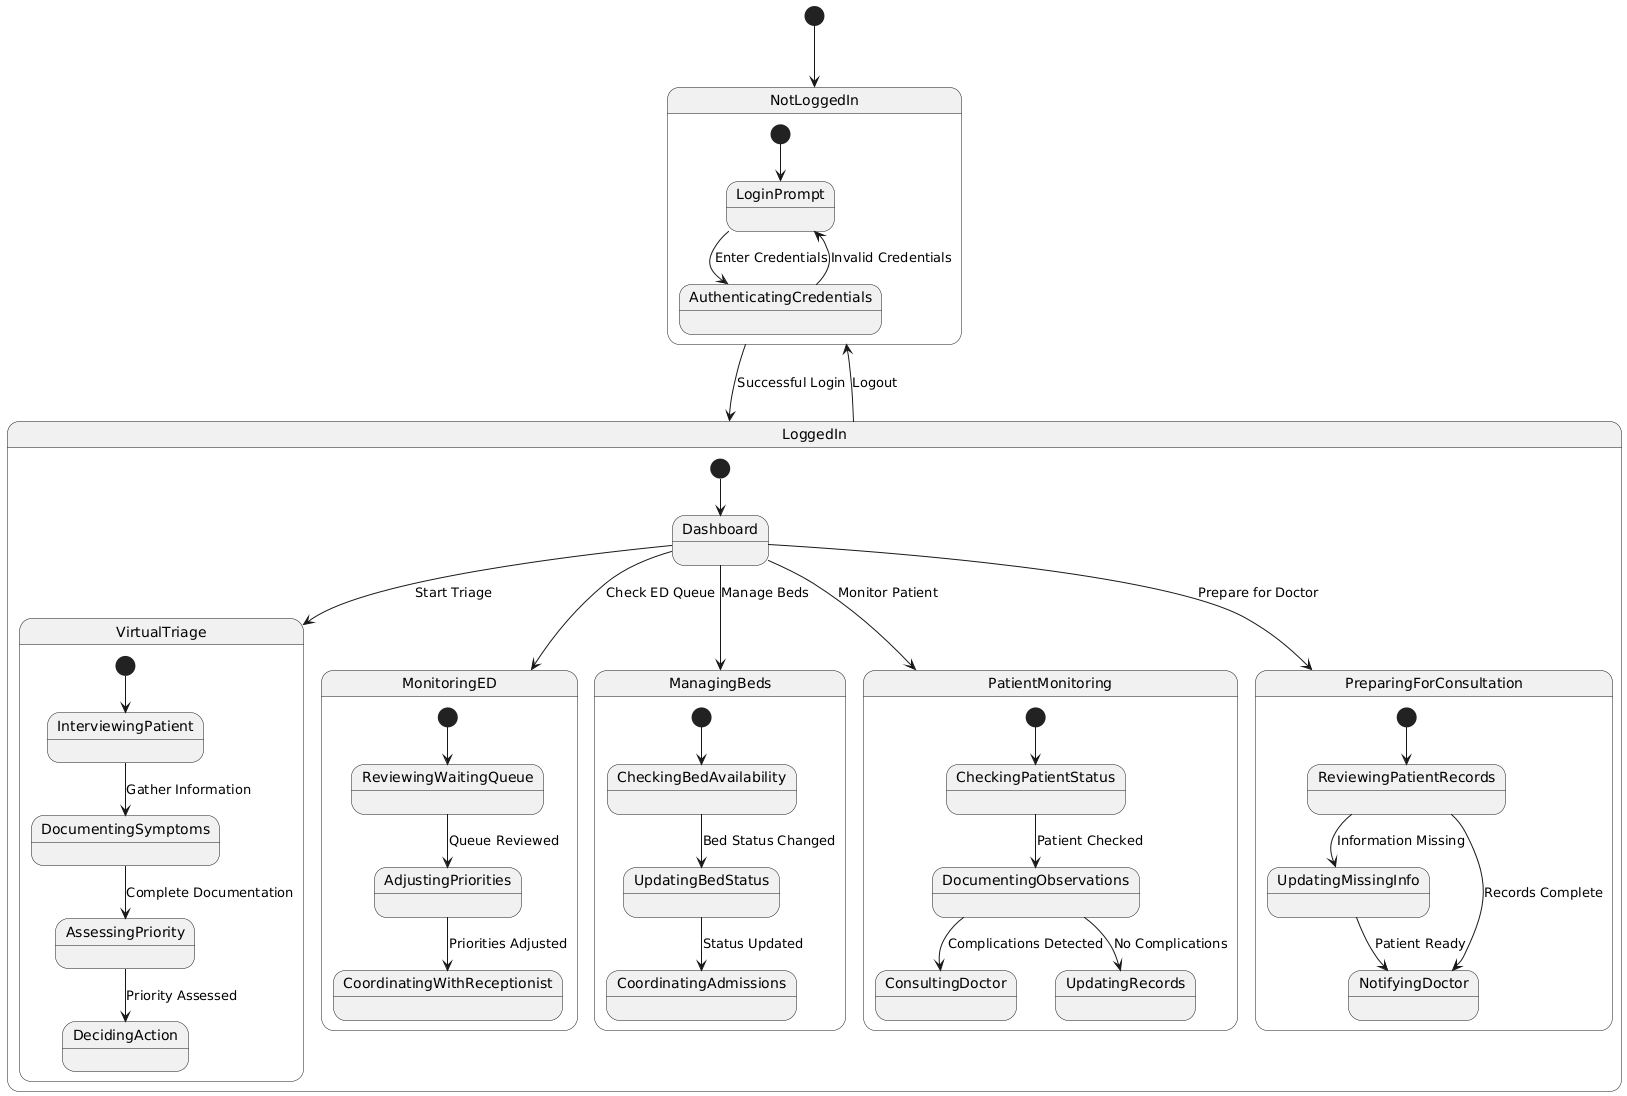

The diagram above was rendered by PlantUML. Its source (embedded in the PNG):
@startuml
[*] --> NotLoggedIn

state NotLoggedIn {
  [*] --> LoginPrompt
  LoginPrompt --> AuthenticatingCredentials : Enter Credentials
  AuthenticatingCredentials --> LoginPrompt : Invalid Credentials
}

state LoggedIn {
  [*] --> Dashboard
  
  state VirtualTriage {
    [*] --> InterviewingPatient
    InterviewingPatient --> DocumentingSymptoms : Gather Information
    DocumentingSymptoms --> AssessingPriority : Complete Documentation
    AssessingPriority --> DecidingAction : Priority Assessed
  }
  
  state MonitoringED {
    [*] --> ReviewingWaitingQueue
    ReviewingWaitingQueue --> AdjustingPriorities : Queue Reviewed
    AdjustingPriorities --> CoordinatingWithReceptionist : Priorities Adjusted
  }
  
  state ManagingBeds {
    [*] --> CheckingBedAvailability
    CheckingBedAvailability --> UpdatingBedStatus : Bed Status Changed
    UpdatingBedStatus --> CoordinatingAdmissions : Status Updated
  }
  
  state PatientMonitoring {
    [*] --> CheckingPatientStatus
    CheckingPatientStatus --> DocumentingObservations : Patient Checked
    DocumentingObservations --> ConsultingDoctor : Complications Detected
    DocumentingObservations --> UpdatingRecords : No Complications
  }
  
  state PreparingForConsultation {
    [*] --> ReviewingPatientRecords
    ReviewingPatientRecords --> UpdatingMissingInfo : Information Missing
    UpdatingMissingInfo --> NotifyingDoctor : Patient Ready
    ReviewingPatientRecords --> NotifyingDoctor : Records Complete
  }
  
  Dashboard --> VirtualTriage : Start Triage
  Dashboard --> MonitoringED : Check ED Queue
  Dashboard --> ManagingBeds : Manage Beds
  Dashboard --> PatientMonitoring : Monitor Patient
  Dashboard --> PreparingForConsultation : Prepare for Doctor
}

NotLoggedIn --> LoggedIn : Successful Login
LoggedIn --> NotLoggedIn : Logout
@enduml